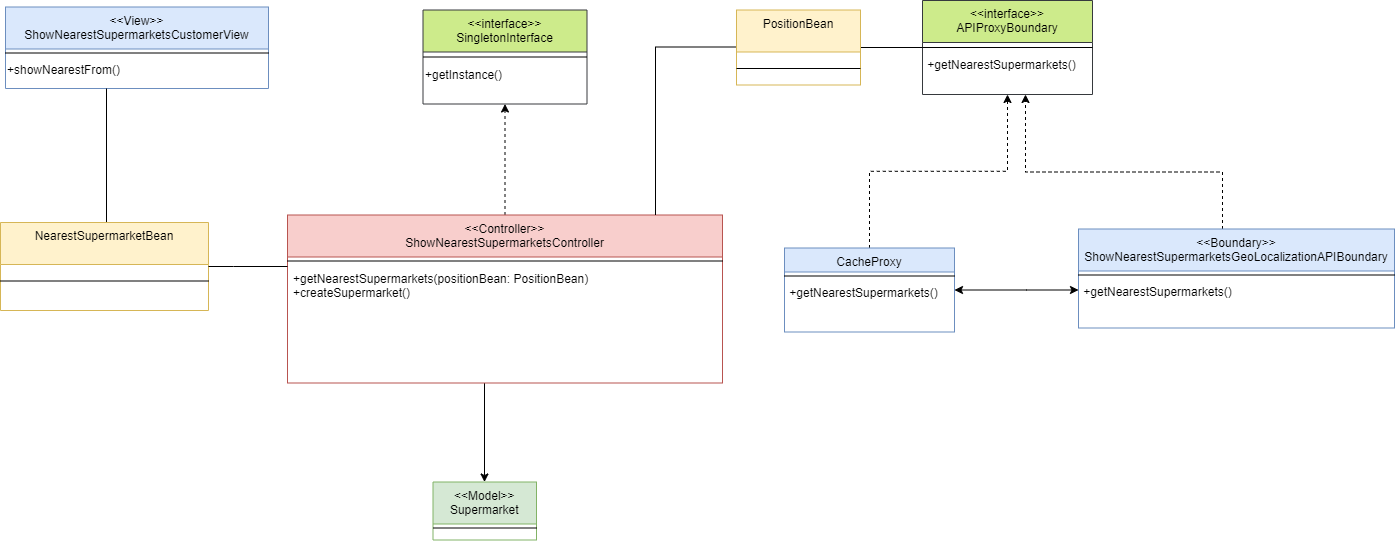

The diagram above was exported from draw.io. Its source (the exported page's mxGraphModel, read from the mxfile embedded in the PNG):
<mxGraphModel dx="1434" dy="707" grid="0" gridSize="10" guides="1" tooltips="1" connect="1" arrows="1" fold="1" page="1" pageScale="1" pageWidth="827" pageHeight="1169" math="0" shadow="0">
  <root>
    <mxCell id="0" />
    <mxCell id="1" parent="0" />
    <mxCell id="IrY-SIXXeuYxtMu-B4cV-27" value="&lt;&lt;Model&gt;&gt;&#10;Supermarket" style="swimlane;fontStyle=0;align=center;verticalAlign=top;childLayout=stackLayout;horizontal=1;startSize=42;horizontalStack=0;resizeParent=1;resizeLast=0;collapsible=1;marginBottom=0;rounded=0;shadow=0;strokeWidth=1;fillColor=#d5e8d4;strokeColor=#82b366;" parent="1" vertex="1">
      <mxGeometry x="529.5" y="681.5" width="103.5" height="58" as="geometry">
        <mxRectangle x="554" y="220" width="160" height="26" as="alternateBounds" />
      </mxGeometry>
    </mxCell>
    <mxCell id="IrY-SIXXeuYxtMu-B4cV-28" value="" style="line;html=1;strokeWidth=1;align=left;verticalAlign=middle;spacingTop=-1;spacingLeft=3;spacingRight=3;rotatable=0;labelPosition=right;points=[];portConstraint=eastwest;" parent="IrY-SIXXeuYxtMu-B4cV-27" vertex="1">
      <mxGeometry y="42" width="103.5" height="8" as="geometry" />
    </mxCell>
    <mxCell id="IrY-SIXXeuYxtMu-B4cV-30" style="edgeStyle=orthogonalEdgeStyle;rounded=0;orthogonalLoop=1;jettySize=auto;html=1;" parent="1" source="IrY-SIXXeuYxtMu-B4cV-31" target="IrY-SIXXeuYxtMu-B4cV-27" edge="1">
      <mxGeometry relative="1" as="geometry">
        <mxPoint x="603" y="640.5" as="targetPoint" />
        <Array as="points">
          <mxPoint x="581" y="608.5" />
          <mxPoint x="581" y="608.5" />
        </Array>
      </mxGeometry>
    </mxCell>
    <mxCell id="HPn1MikN-I4_IhL6lpM7-5" style="edgeStyle=orthogonalEdgeStyle;rounded=0;orthogonalLoop=1;jettySize=auto;html=1;dashed=1;" edge="1" parent="1" source="IrY-SIXXeuYxtMu-B4cV-31" target="HPn1MikN-I4_IhL6lpM7-2">
      <mxGeometry relative="1" as="geometry" />
    </mxCell>
    <mxCell id="IrY-SIXXeuYxtMu-B4cV-31" value="&lt;&lt;Controller&gt;&gt;&#10;ShowNearestSupermarketsController&#10;" style="swimlane;fontStyle=0;align=center;verticalAlign=top;childLayout=stackLayout;horizontal=1;startSize=42;horizontalStack=0;resizeParent=1;resizeLast=0;collapsible=1;marginBottom=0;rounded=0;shadow=0;strokeWidth=1;fillColor=#f8cecc;strokeColor=#b85450;" parent="1" vertex="1">
      <mxGeometry x="384" y="414.5" width="435" height="168" as="geometry">
        <mxRectangle x="554" y="220" width="160" height="26" as="alternateBounds" />
      </mxGeometry>
    </mxCell>
    <mxCell id="IrY-SIXXeuYxtMu-B4cV-32" value="" style="line;html=1;strokeWidth=1;align=left;verticalAlign=middle;spacingTop=-1;spacingLeft=3;spacingRight=3;rotatable=0;labelPosition=right;points=[];portConstraint=eastwest;" parent="IrY-SIXXeuYxtMu-B4cV-31" vertex="1">
      <mxGeometry y="42" width="435" height="8" as="geometry" />
    </mxCell>
    <mxCell id="IrY-SIXXeuYxtMu-B4cV-33" value="+getNearestSupermarkets(positionBean: PositionBean) &#10;+createSupermarket()&#10;" style="text;align=left;verticalAlign=top;spacingLeft=4;spacingRight=4;overflow=hidden;rotatable=0;points=[[0,0.5],[1,0.5]];portConstraint=eastwest;" parent="IrY-SIXXeuYxtMu-B4cV-31" vertex="1">
      <mxGeometry y="50" width="435" height="118" as="geometry" />
    </mxCell>
    <mxCell id="IrY-SIXXeuYxtMu-B4cV-35" value="&lt;&lt;View&gt;&gt;&#10;ShowNearestSupermarketsCustomerView&#10;" style="swimlane;fontStyle=0;align=center;verticalAlign=top;childLayout=stackLayout;horizontal=1;startSize=42;horizontalStack=0;resizeParent=1;resizeLast=0;collapsible=1;marginBottom=0;rounded=0;shadow=0;strokeWidth=1;fillColor=#dae8fc;strokeColor=#6c8ebf;" parent="1" vertex="1">
      <mxGeometry x="102" y="206.5" width="263" height="81.5" as="geometry">
        <mxRectangle x="554" y="220" width="160" height="26" as="alternateBounds" />
      </mxGeometry>
    </mxCell>
    <mxCell id="IrY-SIXXeuYxtMu-B4cV-36" value="" style="line;html=1;strokeWidth=1;align=left;verticalAlign=middle;spacingTop=-1;spacingLeft=3;spacingRight=3;rotatable=0;labelPosition=right;points=[];portConstraint=eastwest;" parent="IrY-SIXXeuYxtMu-B4cV-35" vertex="1">
      <mxGeometry y="42" width="263" height="8" as="geometry" />
    </mxCell>
    <mxCell id="_FdKT0zfWxOemjcUJ1wg-1" value="+showNearestFrom()" style="text;html=1;align=left;verticalAlign=middle;resizable=0;points=[];autosize=1;strokeColor=none;fillColor=none;" parent="IrY-SIXXeuYxtMu-B4cV-35" vertex="1">
      <mxGeometry y="50" width="263" height="26" as="geometry" />
    </mxCell>
    <mxCell id="1lsner3HUWXtVwax54Wg-2" style="edgeStyle=orthogonalEdgeStyle;rounded=0;orthogonalLoop=1;jettySize=auto;html=1;dashed=1;" parent="1" source="IrY-SIXXeuYxtMu-B4cV-39" target="_FdKT0zfWxOemjcUJ1wg-2" edge="1">
      <mxGeometry relative="1" as="geometry">
        <Array as="points">
          <mxPoint x="1319" y="371.5" />
          <mxPoint x="1122" y="371.5" />
        </Array>
      </mxGeometry>
    </mxCell>
    <mxCell id="IrY-SIXXeuYxtMu-B4cV-39" value="&lt;&lt;Boundary&gt;&gt;&#10;ShowNearestSupermarketsGeoLocalizationAPIBoundary" style="swimlane;fontStyle=0;align=center;verticalAlign=top;childLayout=stackLayout;horizontal=1;startSize=42;horizontalStack=0;resizeParent=1;resizeLast=0;collapsible=1;marginBottom=0;rounded=0;shadow=0;strokeWidth=1;fillColor=#dae8fc;strokeColor=#6c8ebf;" parent="1" vertex="1">
      <mxGeometry x="1175" y="428.5" width="316" height="99" as="geometry">
        <mxRectangle x="554" y="220" width="160" height="26" as="alternateBounds" />
      </mxGeometry>
    </mxCell>
    <mxCell id="IrY-SIXXeuYxtMu-B4cV-40" value="" style="line;html=1;strokeWidth=1;align=left;verticalAlign=middle;spacingTop=-1;spacingLeft=3;spacingRight=3;rotatable=0;labelPosition=right;points=[];portConstraint=eastwest;" parent="IrY-SIXXeuYxtMu-B4cV-39" vertex="1">
      <mxGeometry y="42" width="316" height="8" as="geometry" />
    </mxCell>
    <mxCell id="1lsner3HUWXtVwax54Wg-8" value="&amp;nbsp;+getNearestSupermarkets()" style="text;html=1;align=left;verticalAlign=middle;resizable=0;points=[];autosize=1;strokeColor=none;fillColor=none;" parent="IrY-SIXXeuYxtMu-B4cV-39" vertex="1">
      <mxGeometry y="50" width="316" height="26" as="geometry" />
    </mxCell>
    <mxCell id="qvRvWypgbW5SfPerAb2U-6" style="edgeStyle=orthogonalEdgeStyle;rounded=0;orthogonalLoop=1;jettySize=auto;html=1;endArrow=none;endFill=0;" parent="1" source="De4IHKTmJcHxHCbctTZf-7" target="IrY-SIXXeuYxtMu-B4cV-35" edge="1">
      <mxGeometry relative="1" as="geometry">
        <mxPoint x="233.5" y="303.5" as="targetPoint" />
        <Array as="points">
          <mxPoint x="203" y="343.5" />
          <mxPoint x="203" y="343.5" />
        </Array>
      </mxGeometry>
    </mxCell>
    <mxCell id="De4IHKTmJcHxHCbctTZf-7" value="NearestSupermarketBean" style="swimlane;fontStyle=0;align=center;verticalAlign=top;childLayout=stackLayout;horizontal=1;startSize=42;horizontalStack=0;resizeParent=1;resizeLast=0;collapsible=1;marginBottom=0;rounded=0;shadow=0;strokeWidth=1;fillColor=#fff2cc;strokeColor=#d6b656;" parent="1" vertex="1">
      <mxGeometry x="97" y="422" width="208" height="88" as="geometry">
        <mxRectangle x="554" y="220" width="160" height="26" as="alternateBounds" />
      </mxGeometry>
    </mxCell>
    <mxCell id="De4IHKTmJcHxHCbctTZf-8" value="" style="line;html=1;strokeWidth=1;align=left;verticalAlign=middle;spacingTop=-1;spacingLeft=3;spacingRight=3;rotatable=0;labelPosition=right;points=[];portConstraint=eastwest;" parent="De4IHKTmJcHxHCbctTZf-7" vertex="1">
      <mxGeometry y="42" width="208" height="33" as="geometry" />
    </mxCell>
    <mxCell id="De4IHKTmJcHxHCbctTZf-9" style="edgeStyle=orthogonalEdgeStyle;rounded=0;orthogonalLoop=1;jettySize=auto;html=1;startArrow=none;startFill=0;endArrow=none;endFill=0;" parent="1" source="IrY-SIXXeuYxtMu-B4cV-33" target="De4IHKTmJcHxHCbctTZf-7" edge="1">
      <mxGeometry relative="1" as="geometry">
        <Array as="points">
          <mxPoint x="330" y="466" />
          <mxPoint x="330" y="466" />
        </Array>
        <mxPoint x="359.9999999999998" y="267.5" as="sourcePoint" />
        <mxPoint x="286" y="403.5" as="targetPoint" />
      </mxGeometry>
    </mxCell>
    <mxCell id="_FdKT0zfWxOemjcUJ1wg-2" value="&lt;&lt;interface&gt;&gt;&#10;APIProxyBoundary" style="swimlane;fontStyle=0;align=center;verticalAlign=top;childLayout=stackLayout;horizontal=1;startSize=42;horizontalStack=0;resizeParent=1;resizeLast=0;collapsible=1;marginBottom=0;rounded=0;shadow=0;strokeWidth=1;fillColor=#cdeb8b;strokeColor=#36393d;" parent="1" vertex="1">
      <mxGeometry x="1019" y="200" width="170" height="94" as="geometry">
        <mxRectangle x="554" y="220" width="160" height="26" as="alternateBounds" />
      </mxGeometry>
    </mxCell>
    <mxCell id="_FdKT0zfWxOemjcUJ1wg-3" value="" style="line;html=1;strokeWidth=1;align=left;verticalAlign=middle;spacingTop=-1;spacingLeft=3;spacingRight=3;rotatable=0;labelPosition=right;points=[];portConstraint=eastwest;" parent="_FdKT0zfWxOemjcUJ1wg-2" vertex="1">
      <mxGeometry y="42" width="170" height="10" as="geometry" />
    </mxCell>
    <mxCell id="_FdKT0zfWxOemjcUJ1wg-4" value="&amp;nbsp;+getNearestSupermarkets()" style="text;html=1;align=left;verticalAlign=middle;resizable=0;points=[];autosize=1;strokeColor=none;fillColor=none;" parent="_FdKT0zfWxOemjcUJ1wg-2" vertex="1">
      <mxGeometry y="52" width="170" height="26" as="geometry" />
    </mxCell>
    <mxCell id="1lsner3HUWXtVwax54Wg-3" style="edgeStyle=orthogonalEdgeStyle;rounded=0;orthogonalLoop=1;jettySize=auto;html=1;dashed=1;" parent="1" source="_FdKT0zfWxOemjcUJ1wg-5" target="_FdKT0zfWxOemjcUJ1wg-2" edge="1">
      <mxGeometry relative="1" as="geometry" />
    </mxCell>
    <mxCell id="_FdKT0zfWxOemjcUJ1wg-5" value="CacheProxy" style="swimlane;fontStyle=0;align=center;verticalAlign=top;childLayout=stackLayout;horizontal=1;startSize=24;horizontalStack=0;resizeParent=1;resizeLast=0;collapsible=1;marginBottom=0;rounded=0;shadow=0;strokeWidth=1;fillColor=#dae8fc;strokeColor=#6c8ebf;" parent="1" vertex="1">
      <mxGeometry x="881" y="447.5" width="170" height="84" as="geometry">
        <mxRectangle x="554" y="220" width="160" height="26" as="alternateBounds" />
      </mxGeometry>
    </mxCell>
    <mxCell id="_FdKT0zfWxOemjcUJ1wg-6" value="" style="line;html=1;strokeWidth=1;align=left;verticalAlign=middle;spacingTop=-1;spacingLeft=3;spacingRight=3;rotatable=0;labelPosition=right;points=[];portConstraint=eastwest;" parent="_FdKT0zfWxOemjcUJ1wg-5" vertex="1">
      <mxGeometry y="24" width="170" height="8" as="geometry" />
    </mxCell>
    <mxCell id="1lsner3HUWXtVwax54Wg-5" value="&amp;nbsp;+getNearestSupermarkets()" style="text;html=1;align=left;verticalAlign=middle;resizable=0;points=[];autosize=1;strokeColor=none;fillColor=none;" parent="_FdKT0zfWxOemjcUJ1wg-5" vertex="1">
      <mxGeometry y="32" width="170" height="26" as="geometry" />
    </mxCell>
    <mxCell id="_FdKT0zfWxOemjcUJ1wg-10" style="edgeStyle=orthogonalEdgeStyle;rounded=0;orthogonalLoop=1;jettySize=auto;html=1;startArrow=classic;startFill=1;" parent="1" source="_FdKT0zfWxOemjcUJ1wg-5" target="IrY-SIXXeuYxtMu-B4cV-39" edge="1">
      <mxGeometry relative="1" as="geometry">
        <mxPoint x="1014" y="311.5" as="targetPoint" />
        <mxPoint x="1104" y="503" as="sourcePoint" />
        <Array as="points">
          <mxPoint x="1123" y="489.5" />
          <mxPoint x="1123" y="489.5" />
        </Array>
      </mxGeometry>
    </mxCell>
    <mxCell id="_FdKT0zfWxOemjcUJ1wg-11" style="edgeStyle=orthogonalEdgeStyle;rounded=0;orthogonalLoop=1;jettySize=auto;html=1;endArrow=none;endFill=0;" parent="1" source="IrY-SIXXeuYxtMu-B4cV-31" target="1lsner3HUWXtVwax54Wg-11" edge="1">
      <mxGeometry relative="1" as="geometry">
        <Array as="points">
          <mxPoint x="752" y="246.5" />
          <mxPoint x="847" y="246.5" />
        </Array>
      </mxGeometry>
    </mxCell>
    <mxCell id="1lsner3HUWXtVwax54Wg-13" style="edgeStyle=orthogonalEdgeStyle;rounded=0;orthogonalLoop=1;jettySize=auto;html=1;startArrow=none;startFill=0;endArrow=none;endFill=0;" parent="1" source="1lsner3HUWXtVwax54Wg-11" target="_FdKT0zfWxOemjcUJ1wg-2" edge="1">
      <mxGeometry relative="1" as="geometry" />
    </mxCell>
    <mxCell id="1lsner3HUWXtVwax54Wg-11" value="PositionBean" style="swimlane;fontStyle=0;align=center;verticalAlign=top;childLayout=stackLayout;horizontal=1;startSize=42;horizontalStack=0;resizeParent=1;resizeLast=0;collapsible=1;marginBottom=0;rounded=0;shadow=0;strokeWidth=1;fillColor=#fff2cc;strokeColor=#d6b656;" parent="1" vertex="1">
      <mxGeometry x="833" y="209.5" width="124" height="75" as="geometry">
        <mxRectangle x="554" y="220" width="160" height="26" as="alternateBounds" />
      </mxGeometry>
    </mxCell>
    <mxCell id="1lsner3HUWXtVwax54Wg-12" value="" style="line;html=1;strokeWidth=1;align=left;verticalAlign=middle;spacingTop=-1;spacingLeft=3;spacingRight=3;rotatable=0;labelPosition=right;points=[];portConstraint=eastwest;" parent="1lsner3HUWXtVwax54Wg-11" vertex="1">
      <mxGeometry y="42" width="124" height="33" as="geometry" />
    </mxCell>
    <mxCell id="HPn1MikN-I4_IhL6lpM7-2" value="&lt;&lt;interface&gt;&gt;&#10;SingletonInterface" style="swimlane;fontStyle=0;align=center;verticalAlign=top;childLayout=stackLayout;horizontal=1;startSize=42;horizontalStack=0;resizeParent=1;resizeLast=0;collapsible=1;marginBottom=0;rounded=0;shadow=0;strokeWidth=1;fillColor=#cdeb8b;strokeColor=#36393d;" vertex="1" parent="1">
      <mxGeometry x="519.5" y="209.5" width="164" height="94" as="geometry">
        <mxRectangle x="554" y="220" width="160" height="26" as="alternateBounds" />
      </mxGeometry>
    </mxCell>
    <mxCell id="HPn1MikN-I4_IhL6lpM7-3" value="" style="line;html=1;strokeWidth=1;align=left;verticalAlign=middle;spacingTop=-1;spacingLeft=3;spacingRight=3;rotatable=0;labelPosition=right;points=[];portConstraint=eastwest;" vertex="1" parent="HPn1MikN-I4_IhL6lpM7-2">
      <mxGeometry y="42" width="164" height="10" as="geometry" />
    </mxCell>
    <mxCell id="HPn1MikN-I4_IhL6lpM7-4" value="+getInstance()" style="text;html=1;align=left;verticalAlign=middle;resizable=0;points=[];autosize=1;strokeColor=none;fillColor=none;" vertex="1" parent="HPn1MikN-I4_IhL6lpM7-2">
      <mxGeometry y="52" width="164" height="26" as="geometry" />
    </mxCell>
  </root>
</mxGraphModel>